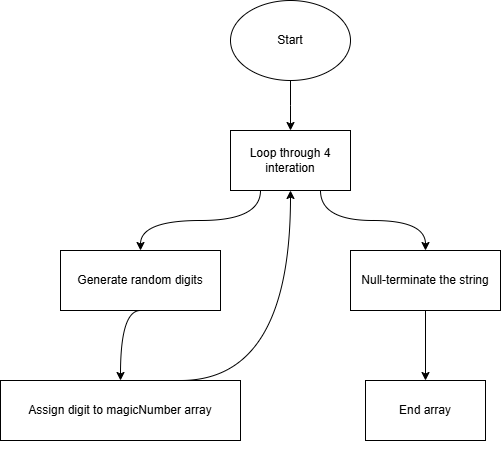

The diagram above was exported from draw.io. Its source (the exported page's mxGraphModel, read from the mxfile embedded in the PNG):
<mxGraphModel dx="1042" dy="533" grid="1" gridSize="10" guides="1" tooltips="1" connect="1" arrows="1" fold="1" page="1" pageScale="1" pageWidth="850" pageHeight="1100" math="0" shadow="0">
  <root>
    <mxCell id="0" />
    <mxCell id="1" parent="0" />
    <mxCell id="2b5ejitxdn2cDIf6Z896-3" value="" style="edgeStyle=orthogonalEdgeStyle;rounded=0;orthogonalLoop=1;jettySize=auto;html=1;" edge="1" parent="1" source="2b5ejitxdn2cDIf6Z896-1">
      <mxGeometry relative="1" as="geometry">
        <mxPoint x="400" y="180" as="targetPoint" />
      </mxGeometry>
    </mxCell>
    <mxCell id="2b5ejitxdn2cDIf6Z896-1" value="Start" style="ellipse;whiteSpace=wrap;html=1;" vertex="1" parent="1">
      <mxGeometry x="340" y="50" width="120" height="80" as="geometry" />
    </mxCell>
    <mxCell id="2b5ejitxdn2cDIf6Z896-11" style="edgeStyle=orthogonalEdgeStyle;curved=1;rounded=0;orthogonalLoop=1;jettySize=auto;html=1;exitX=0.25;exitY=1;exitDx=0;exitDy=0;" edge="1" parent="1" source="2b5ejitxdn2cDIf6Z896-5" target="2b5ejitxdn2cDIf6Z896-6">
      <mxGeometry relative="1" as="geometry" />
    </mxCell>
    <mxCell id="2b5ejitxdn2cDIf6Z896-12" style="edgeStyle=orthogonalEdgeStyle;curved=1;rounded=0;orthogonalLoop=1;jettySize=auto;html=1;exitX=0.75;exitY=1;exitDx=0;exitDy=0;" edge="1" parent="1" source="2b5ejitxdn2cDIf6Z896-5" target="2b5ejitxdn2cDIf6Z896-8">
      <mxGeometry relative="1" as="geometry" />
    </mxCell>
    <mxCell id="2b5ejitxdn2cDIf6Z896-5" value="Loop through 4 interation" style="rounded=0;whiteSpace=wrap;html=1;" vertex="1" parent="1">
      <mxGeometry x="340" y="180" width="120" height="60" as="geometry" />
    </mxCell>
    <mxCell id="2b5ejitxdn2cDIf6Z896-18" style="edgeStyle=orthogonalEdgeStyle;curved=1;rounded=0;orthogonalLoop=1;jettySize=auto;html=1;exitX=0.5;exitY=1;exitDx=0;exitDy=0;" edge="1" parent="1" source="2b5ejitxdn2cDIf6Z896-6" target="2b5ejitxdn2cDIf6Z896-13">
      <mxGeometry relative="1" as="geometry">
        <Array as="points">
          <mxPoint x="230" y="360" />
        </Array>
      </mxGeometry>
    </mxCell>
    <mxCell id="2b5ejitxdn2cDIf6Z896-6" value="Generate random digits" style="whiteSpace=wrap;html=1;rounded=0;" vertex="1" parent="1">
      <mxGeometry x="170" y="300" width="160" height="60" as="geometry" />
    </mxCell>
    <mxCell id="2b5ejitxdn2cDIf6Z896-20" value="" style="edgeStyle=orthogonalEdgeStyle;curved=1;rounded=0;orthogonalLoop=1;jettySize=auto;html=1;" edge="1" parent="1" source="2b5ejitxdn2cDIf6Z896-8" target="2b5ejitxdn2cDIf6Z896-14">
      <mxGeometry relative="1" as="geometry" />
    </mxCell>
    <mxCell id="2b5ejitxdn2cDIf6Z896-8" value="Null-terminate the string" style="rounded=0;whiteSpace=wrap;html=1;" vertex="1" parent="1">
      <mxGeometry x="460" y="300" width="150" height="60" as="geometry" />
    </mxCell>
    <mxCell id="2b5ejitxdn2cDIf6Z896-17" style="edgeStyle=orthogonalEdgeStyle;curved=1;rounded=0;orthogonalLoop=1;jettySize=auto;html=1;exitX=0.75;exitY=0;exitDx=0;exitDy=0;entryX=0.5;entryY=1;entryDx=0;entryDy=0;" edge="1" parent="1" source="2b5ejitxdn2cDIf6Z896-13" target="2b5ejitxdn2cDIf6Z896-5">
      <mxGeometry relative="1" as="geometry">
        <Array as="points">
          <mxPoint x="400" y="430" />
        </Array>
      </mxGeometry>
    </mxCell>
    <mxCell id="2b5ejitxdn2cDIf6Z896-13" value="Assign digit to magicNumber array" style="rounded=0;whiteSpace=wrap;html=1;" vertex="1" parent="1">
      <mxGeometry x="110" y="430" width="240" height="60" as="geometry" />
    </mxCell>
    <mxCell id="2b5ejitxdn2cDIf6Z896-14" value="End array" style="rounded=0;whiteSpace=wrap;html=1;" vertex="1" parent="1">
      <mxGeometry x="475" y="430" width="120" height="60" as="geometry" />
    </mxCell>
    <mxCell id="2b5ejitxdn2cDIf6Z896-15" style="edgeStyle=orthogonalEdgeStyle;curved=1;rounded=0;orthogonalLoop=1;jettySize=auto;html=1;exitX=0.5;exitY=1;exitDx=0;exitDy=0;" edge="1" parent="1" source="2b5ejitxdn2cDIf6Z896-14" target="2b5ejitxdn2cDIf6Z896-14">
      <mxGeometry relative="1" as="geometry" />
    </mxCell>
  </root>
</mxGraphModel>